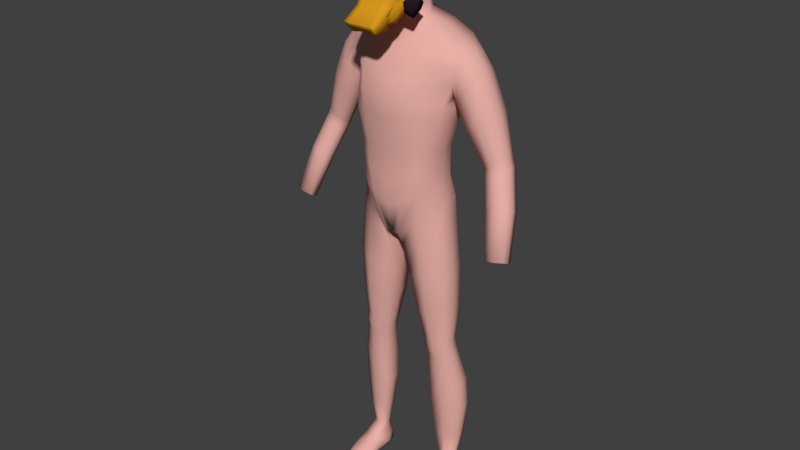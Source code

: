# Source: Duckman.blend  (saved by Blender 2.77.0; exported with 4.5.12 LTS)
import bpy
from mathutils import Matrix  # noqa: F401  (used for matrix-valued properties, if any)

bpy.ops.wm.read_factory_settings(use_empty=True)
scene = bpy.context.scene
scene.name = 'Scene'

# ---- collections
col_collection_1 = bpy.data.collections.new('Collection 1'); scene.collection.children.link(col_collection_1)

# ---- materials (node trees are filled in below, after node groups)
mat_skin = bpy.data.materials.new('Skin')
mat_skin.alpha_threshold = 0.0
mat_skin.use_transparent_shadow = False
mat_skin.diffuse_color = (0.8, 0.4265, 0.38, 1.0)
mat_skin.specular_color = (1.0, 0.4516, 0.3988)
mat_skin.roughness = 0.5
mat_skin.specular_intensity = 0.0
mat_mask = bpy.data.materials.new('Mask')
mat_mask.alpha_threshold = 0.0
mat_mask.use_transparent_shadow = False
mat_mask.diffuse_color = (0.7106, 0.3242, 0.01315, 1.0)
mat_mask.roughness = 0.5
mat_brille = bpy.data.materials.new('Brille')
mat_brille.alpha_threshold = 0.0
mat_brille.use_transparent_shadow = False
mat_brille.diffuse_color = (0.01885, 0.01018, 0.01612, 1.0)
mat_brille.roughness = 0.5

# ---- material node trees

# ---- world
world_world = bpy.data.worlds.new('World'); scene.world = world_world
world_world.color = (0.05088, 0.05088, 0.05088)
world_world.use_sun_shadow = False
world_world.sun_shadow_jitter_overblur = 0.0
world_world.cycles.sampling_method = 'MANUAL'

# ---- meshes
me_cube_000 = bpy.data.meshes.new('Cube.000')
me_cube_000.from_pydata([(0.7126, -0.7851, 6.912), (0.6593, -0.5701, 7.504), (0.3909, -0.6589, 7.886), (0.5762, -0.5592, 7.768), (0.0, -0.7916, 7.867), (0.6494, -0.4726, 6.646), (0.7217, -0.4238, 7.02), (0.6759, -0.3455, 7.355), (0.4827, -0.4335, 7.887), (0.6587, -0.2742, 7.633), (0.2619, -0.593, 7.951), (0.0, -0.6628, 7.936), (0.289, -0.4325, 7.976), (0.5374, -0.4539, 6.353), (0.1714, -0.2826, 5.999), (0.3192, -0.2725, 5.995), (0.0, -0.3213, 5.953), (0.3664, -0.1022, 6.067), (0.0, -0.5071, 7.998), (0.1503, -0.5111, 7.986), (0.1508, -0.3847, 7.994), (0.0, -0.4588, 8.006), (0.1221, -0.03545, 8.067), (0.0, -0.01239, 8.076), (0.1294, 0.2843, 7.943), (0.0, 0.311, 7.953), (0.1251, 0.574, 7.712), (0.0, 0.5985, 7.722), (0.1091, 0.7181, 7.503), (0.0, 0.7347, 7.51), (0.1177, 0.7366, 7.173), (0.0, 0.7575, 7.181), (0.1178, 0.6047, 6.766), (0.0, 0.6419, 6.78), (0.09998, 0.4615, 6.427), (0.0, 0.4844, 6.441), (0.1023, 0.4493, 6.347), (0.0, 0.4651, 6.355), (0.1226, 0.4711, 6.263), (0.0, 0.4901, 6.271), (0.2507, 0.4264, 6.323), (0.2593, 0.4608, 6.252), (0.3864, 0.2828, 6.31), (0.3216, 0.2772, 6.22), (0.4265, -0.06885, 6.201), (0.4022, -0.02455, 6.109), (0.5577, -0.188, 6.494), (0.7163, -0.02883, 7.213), (0.7089, 0.04241, 7.489), (0.7217, -0.2061, 7.1), (0.4976, 0.07415, 6.365), (0.6522, 0.3368, 7.223), (0.6365, 0.3694, 7.35), (0.3008, 0.6532, 7.231), (0.3008, 0.6368, 7.362), (0.0, -1.192, 7.011), (0.392, -1.081, 6.923), (0.661, -0.9183, 6.981), (0.0, -1.072, 7.245), (0.6055, -0.9308, 7.3), (0.0, -1.008, 7.62), (0.3711, -0.9753, 7.693), (0.5353, -0.9135, 7.632), (0.2036, -0.7461, 7.896), (0.131, -0.6279, 7.943), (0.06283, -0.3163, 5.969), (0.07514, -0.5161, 7.995), (0.0, -0.3747, 8.001), (0.1572, -1.187, 6.971), (0.09413, -1.063, 7.278), (0.1322, -1.01, 7.573), (0.2723, -1.174, 7.025), (0.4583, -1.123, 6.998), (0.6156, -1.039, 7.064), (0.2235, -1.133, 7.25), (0.4281, -1.075, 7.227), (0.6075, -0.9924, 7.257), (0.2334, -1.056, 7.452), (0.4003, -1.02, 7.5), (0.5434, -0.9764, 7.437), (0.1848, -1.02, 7.468), (0.1749, -1.082, 7.21), (0.5437, -0.9177, 7.469), (0.3852, -0.9872, 7.53), (0.3926, -1.071, 6.964), (0.2008, -1.122, 7.014), (0.6124, -0.9473, 7.249), (0.6219, -1.002, 7.023), (0.0, -0.9158, 7.747), (0.3796, -0.8408, 7.805), (0.615, -0.8212, 7.386), (0.5527, -0.7529, 7.743), (0.472, -1.101, 6.855), (0.6865, -0.978, 6.893), (0.3083, -1.16, 6.87), (0.1776, -0.8959, 7.795), (0.4409, -1.244, 6.264), (0.4722, -1.231, 6.401), (0.2595, -1.269, 6.229), (0.0, -1.277, 6.239), (0.5565, -1.079, 6.247), (0.6682, -0.9544, 6.569), (0.0, -1.272, 6.341), (0.2634, -1.263, 6.342), (0.0, -1.259, 6.455), (0.6979, -0.6822, 6.672), (0.6349, -0.7069, 6.31), (0.5627, -0.5251, 6.189), (0.132, -0.6891, 5.883), (0.0, -0.6907, 5.861), (0.2279, -0.678, 5.922), (0.3103, -0.6201, 5.921), (0.4826, -0.5103, 6.007), (0.6465, -1.129, 6.661), (0.0, -1.334, 6.764), (0.2446, -1.287, 6.728), (0.3332, -1.224, 6.52), (0.4727, -1.222, 6.601), (0.458, -1.412, 5.847), (0.4184, -1.284, 5.904), (0.4897, -1.184, 5.987), (0.2731, -1.287, 5.519), (0.0, -1.295, 5.545), (0.3928, -1.262, 5.521), (0.4639, -1.228, 5.708), (0.5233, -1.119, 5.786), (0.2514, -1.059, 5.58), (0.0, -1.06, 5.558), (0.3119, -1.054, 5.619), (0.364, -1.029, 5.618), (0.4081, -0.9813, 5.633), (0.4857, -1.159, 6.105), (0.4098, -1.436, 6.014), (0.3378, -0.8297, 5.766), (0.271, -0.8708, 5.766), (0.0, -0.8798, 5.706), (0.1932, -0.8787, 5.728), (0.2694, -1.447, 6.021), (0.5604, -0.9513, 6.144), (0.0, -1.452, 6.029), (0.4444, -0.7518, 5.816), (0.5425, -0.8955, 5.934), (0.8304, -0.5002, 6.093), (0.9026, -0.682, 6.213), (0.7503, -0.4853, 5.911), (0.7121, -0.7268, 5.719), (0.8102, -0.8706, 5.838), (0.8282, -0.9264, 6.048), (0.5543, -0.8944, 5.93), (0.5722, -0.9502, 6.14), (0.5745, -0.524, 6.185), (0.4944, -0.5092, 6.003), (0.6467, -0.7058, 6.305), (0.4562, -0.7507, 5.811), (0.446, -1.847, 5.712), (0.4164, -1.782, 5.589), (0.0, -1.869, 5.716), (0.0, -1.812, 5.633), (0.3151, -1.808, 5.63), (0.2941, -1.709, 5.453), (0.0, -1.731, 5.51), (0.4021, -1.667, 5.484), (0.3056, -1.861, 5.712)], [], [(95, 88, 60, 70), (94, 92, 56, 68), (91, 89, 61, 62), (90, 91, 62, 59), (1, 0, 6, 7), (3, 1, 7, 9), (2, 3, 9, 8), (2, 8, 12, 10), (63, 2, 10, 64), (65, 14, 110, 108), (13, 5, 106, 107), (17, 13, 107, 112), (15, 17, 112, 111), (92, 94, 116, 117), (94, 68, 115, 116), (64, 66, 18, 11), (20, 19, 10, 12), (67, 66, 19, 20), (23, 22, 24, 25), (25, 24, 26, 27), (27, 26, 28, 29), (29, 28, 30, 31), (31, 30, 32, 33), (33, 32, 34, 35), (35, 34, 36, 37), (37, 36, 38, 39), (38, 36, 40, 41), (41, 40, 42, 43), (43, 42, 44, 45), (17, 45, 44, 13), (9, 7, 47, 48), (49, 47, 7, 6), (5, 13, 44, 46), (50, 46, 44, 42), (48, 47, 51, 52), (52, 51, 53, 54), (28, 54, 53, 30), (83, 80, 77, 78), (85, 84, 72, 71), (80, 81, 74, 77), (82, 83, 78, 79), (93, 90, 59, 57), (92, 93, 57, 56), (58, 69, 70, 60), (55, 68, 69, 58), (21, 18, 66, 67), (10, 19, 66, 64), (5, 6, 105, 106), (14, 15, 111, 110), (4, 63, 64, 11), (16, 65, 108, 109), (89, 95, 70, 61), (0, 93, 113, 101), (23, 67, 20, 22), (72, 73, 76, 75), (71, 72, 75, 74), (75, 76, 79, 78), (74, 75, 78, 77), (87, 86, 76, 73), (81, 85, 71, 74), (84, 87, 73, 72), (86, 82, 79, 76), (59, 62, 82, 86), (56, 57, 87, 84), (69, 68, 85, 81), (57, 59, 86, 87), (62, 61, 83, 82), (70, 69, 81, 80), (68, 56, 84, 85), (61, 70, 80, 83), (2, 63, 95, 89), (68, 55, 114, 115), (93, 92, 117, 113), (0, 1, 90, 93), (1, 3, 91, 90), (3, 2, 89, 91), (6, 0, 101, 105), (63, 4, 88, 95), (96, 100, 101, 97), (98, 103, 102, 99), (101, 100, 106, 105), (118, 132, 154, 155), (131, 132, 118, 119), (134, 133, 129, 128), (136, 134, 128, 126), (135, 136, 126, 127), (121, 123, 161, 159), (140, 141, 125, 130), (141, 138, 120, 125), (104, 116, 115, 114), (96, 97, 103, 98), (102, 103, 116, 104), (97, 101, 113, 117), (103, 97, 117, 116), (120, 119, 124, 125), (119, 118, 123, 124), (132, 137, 162, 154), (125, 124, 129, 130), (124, 123, 128, 129), (121, 122, 127, 126), (123, 121, 126, 128), (137, 139, 156, 162), (133, 140, 130, 129), (138, 131, 119, 120), (106, 100, 131, 138), (111, 112, 140, 133), (151, 150, 142, 144), (149, 148, 146, 147), (98, 99, 139, 137), (109, 108, 136, 135), (108, 110, 134, 136), (110, 111, 133, 134), (100, 96, 132, 131), (96, 98, 137, 132), (142, 143, 147, 146), (144, 142, 146, 145), (150, 152, 143, 142), (152, 149, 147, 143), (148, 153, 145, 146), (153, 151, 144, 145), (140, 112, 151, 153), (141, 140, 153, 148), (106, 138, 149, 152), (107, 106, 152, 150), (138, 141, 148, 149), (112, 107, 150, 151), (154, 162, 158, 155), (162, 156, 157, 158), (158, 157, 160, 159), (155, 158, 159, 161), (122, 121, 159, 160), (123, 118, 155, 161)])
me_cube_000.polygons.foreach_set('use_smooth', [True] * 132)
me_cube_000.polygons.foreach_set('material_index', [1, 1, 1, 1, 1, 1, 1, 1, 1, 1, 1, 1, 1, 1, 1, 1, 1, 1, 1, 1, 1, 1, 1, 1, 1, 1, 1, 1, 1, 1, 1, 1, 1, 1, 1, 1, 1, 2, 2, 2, 2, 1, 1, 1, 1, 1, 1, 1, 1, 1, 1, 1, 1, 1, 2, 2, 2, 2, 2, 2, 2, 2, 1, 1, 1, 1, 1, 1, 1, 1, 1, 1, 1, 1, 1, 1, 1, 1, 1, 1, 1, 1, 1, 1, 1, 1, 1, 1, 1, 1, 1, 1, 1, 1, 1, 1, 1, 1, 1, 1, 1, 1, 1, 1, 1, 1, 2, 2, 1, 1, 1, 1, 1, 1, 2, 2, 2, 2, 2, 2, 1, 1, 1, 1, 1, 1, 1, 1, 1, 1, 1, 1])
me_cube_000.materials.append(mat_skin)
me_cube_000.materials.append(mat_mask)
me_cube_000.materials.append(mat_brille)
me_cube_000.use_remesh_preserve_volume = False
me_cube_000.use_remesh_preserve_attributes = False
me_cube_000.use_mirror_vertex_groups = False
me_cube_000.update()
me_cube_001 = bpy.data.meshes.new('Cube.001')
me_cube_001.from_pydata([(0.319, 0.6124, 7.002), (0.5961, -0.5063, 6.693), (0.3692, 0.06814, 6.195), (0.3084, -0.3333, 7.933), (0.3084, 0.2791, 7.873), (0.2548, -0.5784, 5.996), (0.2974, -0.946, 6.723), (0.2815, -0.8198, 7.498), (0.6341, 0.05537, 6.752), (0.6494, 0.2134, 7.465), (0.6202, -0.3565, 7.447), (0.2649, 0.6209, 7.471), (0.2798, 0.5215, 7.689), (0.5521, 0.4104, 6.932), (0.5468, -0.3453, 7.755), (0.4856, -0.6893, 6.709), (0.4709, 0.04893, 6.51), (0.2809, -0.8128, 6.115), (0.5074, 0.4317, 7.452), (0.3128, 0.4627, 6.569), (0.5522, 0.2355, 7.707), (0.499, -0.6441, 7.475), (0.4601, -0.5322, 6.28), (0.2745, -0.6041, 7.77), (0.3356, -0.03097, 7.973), (0.0, -0.3374, 7.998), (0.0, 0.3063, 7.938), (0.3157, -0.2506, 6.007), (0.0, -0.6939, 5.923), (0.0, -0.9797, 6.717), (0.0, -0.8415, 7.515), (0.2993, -0.9476, 7.154), (0.6155, -0.2272, 6.679), (0.6899, -0.05582, 7.483), (0.6767, 0.1683, 7.148), (0.6443, -0.4157, 7.117), (0.0, 0.6997, 7.014), (0.0, 0.7082, 7.489), (0.2934, 0.6409, 7.215), (0.3791, -0.7412, 6.198), (0.4536, -0.5193, 7.677), (0.4083, 0.2998, 6.568), (0.468, 0.4046, 7.62), (0.5499, 0.419, 7.206), (0.5964, -0.04296, 7.768), (0.5133, -0.6732, 7.153), (0.4951, -0.2339, 6.414), (0.6995, -0.1296, 7.098), (0.0, 0.5774, 7.724), (0.0, 0.5572, 6.619), (0.0, -0.6147, 7.805), (0.0, -0.8772, 6.055), (0.0, -0.0252, 8.054), (0.0, -0.2758, 5.999), (0.0, -0.9768, 7.146), (0.0, 0.7447, 7.207), (1.441, -0.1674, 4.123), (1.063, 0.3474, 1.868), (1.295, 0.4121, 3.141), (1.16, -0.3192, 0.8848), (1.16, 0.4807, 0.8848), (1.756, 0.6535, 4.843), (0.0, 0.8649, 5.286), (0.0, 0.9119, -0.01659), (0.0, -0.2239, 5.262), (0.0, -0.6943, -0.1257), (1.295, -0.4163, 3.141), (1.063, -0.3609, 1.868), (0.0, -0.9071, 4.226), (0.0, -1.042, 3.169), (0.0, -0.8647, 1.423), (0.0, 1.136, 4.118), (0.0, 0.8296, 2.809), (0.0, 0.661, 1.634), (0.746, 0.8649, 5.398), (0.1884, -0.6926, -0.09932), (0.1884, 0.9135, 0.02151), (0.746, -0.2239, 5.374), (0.7222, -0.9071, 4.236), (0.5912, -1.042, 3.304), (0.5787, -0.8647, 1.638), (0.7222, 1.136, 4.026), (0.5912, 0.8296, 2.944), (0.5787, 0.661, 1.638), (0.2295, -0.1527, 5.882), (0.0, -0.2449, 5.903), (0.0, 0.4522, 6.378), (0.2508, 0.408, 6.378), (1.433, 0.2311, -7.293), (1.424, 0.4692, -7.29), (1.051, 0.168, -7.297), (1.06, 0.4404, -7.294), (1.242, 0.4363, 0.329), (0.214, 0.6436, -0.5143), (0.214, -0.5078, -0.485), (1.242, -0.3102, 0.3249), (1.065, 0.3605, 1.467), (1.065, -0.3838, 1.467), (0.0, -0.8956, 0.814), (0.0, 0.8987, 0.9426), (0.4253, -0.8956, 0.9447), (0.4253, 0.8987, 0.9447), (1.376, 0.3421, -3.243), (0.6278, -0.1107, -3.302), (0.6278, 0.3776, -3.302), (1.376, -0.1089, -3.243), (1.436, 0.3825, -3.737), (0.7368, -0.08402, -3.804), (0.7368, 0.3716, -3.804), (1.436, -0.03401, -3.737), (0.3119, 0.4738, -1.449), (1.422, -0.2584, -1.116), (1.422, 0.3962, -1.116), (0.3119, -0.3321, -1.449), (1.657, 0.6517, -5.451), (0.8213, 0.03072, -5.557), (0.8213, 0.5658, -5.498), (1.657, 0.1747, -5.51), (0.6817, 0.3534, -3.56), (1.405, -0.1009, -3.497), (1.405, 0.3274, -3.497), (0.6817, -0.1127, -3.56), (1.292, 0.8519, 5.134), (0.7221, -0.5963, 0.3832), (1.104, -0.5696, 4.177), (0.9944, -0.8185, 3.208), (0.9122, -0.6637, 1.749), (0.7229, 0.81, 0.3892), (1.297, -0.2272, 5.094), (1.108, 1.026, 4.014), (0.9821, 0.6859, 3.027), (0.9028, 0.5402, 1.757), (1.247, 0.1527, -7.305), (1.247, 0.529, -7.302), (0.7534, -0.574, -0.04833), (0.7549, 0.693, 0.01925), (0.834, -0.7122, 1.199), (0.8258, 0.7368, 1.123), (1.029, -0.2949, -3.282), (1.023, 0.5003, -3.268), (1.112, -0.2153, -3.784), (1.105, 0.5413, -3.756), (0.9035, 0.63, -1.285), (0.9105, -0.566, -1.285), (1.259, -0.01795, -5.536), (1.258, 0.8363, -5.472), (1.068, 0.4844, -3.518), (1.074, -0.2821, -3.543), (1.199, 0.08073, 0.8886), (0.0, 0.1591, -0.08196), (1.479, 0.1604, 3.888), (1.339, -0.002243, 3.134), (1.102, -0.006729, 1.867), (0.8106, 0.3194, 5.442), (0.16, 0.1593, -0.03776), (0.3783, 0.07005, 6.029), (1.464, 0.3473, -7.291), (1.018, 0.2969, -7.295), (0.1747, 0.06787, -0.5012), (1.281, 0.06308, 0.333), (1.105, -0.01166, 1.468), (0.5901, 0.1334, -3.311), (1.415, 0.1166, -3.242), (0.6956, 0.1438, -3.811), (1.477, 0.1741, -3.733), (1.463, 0.06891, -1.115), (0.2706, 0.0708, -1.455), (0.782, 0.2983, -5.529), (1.697, 0.4131, -5.479), (1.445, 0.1132, -3.494), (0.6428, 0.1203, -3.569), (1.561, -1.009, -8.058), (1.304, 0.3223, 5.195), (0.0, -0.6318, 4.69), (1.595, -0.234, 4.495), (1.595, 0.7514, 4.478), (0.0, 1.088, 4.702), (0.7447, 1.088, 4.656), (0.7447, -0.6318, 4.644), (1.235, -0.4727, 4.607), (1.226, 0.9391, 4.605), (1.441, 0.5268, 4.028), (1.756, -0.04605, 4.868), (1.79, 0.2938, 4.926), (2.137, 0.293, 4.494), (2.084, -0.04692, 4.452), (1.911, -0.2349, 4.103), (1.586, -0.1683, 3.695), (1.905, 0.7961, 4.088), (1.597, 0.5259, 3.725), (1.582, 0.1595, 3.58), (2.075, 0.6526, 4.429), (3.479, -0.4678, 0.08025), (2.936, 0.3051, 2.226), (2.857, 0.08453, 2.279), (2.622, -0.03288, 2.197), (2.361, 0.03054, 2.084), (2.702, 0.5781, 2.034), (2.446, 0.4927, 1.979), (2.347, 0.2387, 1.964), (2.911, 0.5491, 2.15), (3.434, -0.6175, 0.1414), (3.191, -0.7075, 0.1094), (2.944, -0.6727, 0.0566), (3.218, -0.2942, -0.05446), (2.984, -0.3587, -0.05795), (2.917, -0.5365, -0.03839), (3.449, -0.3036, 0.01414), (3.213, -0.5043, 0.01222), (2.663, -0.2927, 1.18), (2.65, -0.1047, 1.063), (3.189, -0.235, 1.316), (2.949, -0.3471, 1.303), (2.742, 0.1301, 1.069), (3.238, 0.1892, 1.182), (3.023, 0.2112, 1.133), (3.262, -0.03336, 1.26), (1.886, -0.1261, 3.027), (1.877, 0.1898, 2.895), (2.465, -0.0194, 3.568), (2.207, -0.1997, 3.313), (1.932, 0.5525, 3.001), (2.483, 0.6639, 3.495), (2.238, 0.7645, 3.23), (2.537, 0.3103, 3.573), (1.517, 0.617, -7.776), (1.508, 0.6181, -8.095), (1.548, -0.9627, -8.002), (1.548, -0.9865, -8.121), (1.064, 0.6117, -7.776), (1.093, 0.6181, -8.095), (1.069, -0.9627, -8.002), (1.069, -0.9865, -8.121), (1.564, -0.1775, -8.11), (1.562, -0.07747, -7.685), (1.037, -0.1775, -8.11), (1.024, -0.09015, -7.685), (1.558, 0.3501, -8.126), (0.9873, 0.3143, -7.756), (1.594, 0.3235, -7.756), (1.043, 0.3501, -8.126), (1.3, -1.01, -8.136), (1.3, -0.9822, -7.987), (1.3, 0.627, -8.097), (1.292, 0.6745, -7.788), (1.3, -0.1724, -8.121), (1.292, -0.1498, -7.658), (1.3, 0.3552, -8.147), (1.515, 0.6475, -7.981), (1.086, 0.6475, -7.981), (1.056, -1.009, -8.058), (0.9989, -0.2001, -7.99), (1.601, -0.2001, -7.99), (1.595, 0.3303, -7.987), (1.006, 0.3303, -7.987), (1.3, 0.6905, -7.981), (1.3, -1.051, -8.064), (1.588, -0.4569, -7.813), (1.013, -0.6608, -8.136), (1.54, -0.7168, -8.123), (1.013, -0.4569, -7.861), (1.3, -0.4474, -7.797), (1.3, -0.6617, -8.154), (0.9935, -0.6572, -8.026), (1.608, -0.6572, -8.026), (0.2685, 0.5692, 5.671), (0.2504, -0.1418, 5.57), (0.0, -0.234, 5.565), (0.0, 0.6903, 5.749), (0.468, 0.1979, 5.597), (0.0, -1.048, 3.712), (1.345, -0.3483, 3.573), (0.0, 0.9357, 3.262), (0.6365, 0.9357, 3.319), (0.6365, -1.048, 3.768), (1.038, -0.71, 3.662), (1.026, 0.8037, 3.369), (1.417, 0.07112, 3.474), (1.345, 0.4518, 3.448), (1.426, 0.4308, -2.245), (0.4672, -0.2287, -2.44), (0.4672, 0.4928, -2.44), (1.426, -0.1906, -2.245), (0.9612, 0.6487, -2.348), (0.9682, -0.4646, -2.353), (1.471, 0.1201, -2.243), (0.4229, 0.1321, -2.449), (0.8045, 0.5249, -4.728), (1.608, 0.08312, -4.698), (1.608, 0.5895, -4.663), (0.8045, -0.03738, -4.763), (1.193, 0.7856, -4.685), (1.198, -0.1296, -4.739), (1.654, 0.3362, -4.677), (0.7583, 0.2439, -4.75), (1.571, 0.5735, -6.443), (0.9337, 0.08273, -6.495), (0.9399, 0.5147, -6.466), (1.578, 0.1917, -6.471), (1.268, 0.05017, -6.492), (1.267, 0.6982, -6.461), (0.8927, 0.2936, -6.481), (1.617, 0.3805, -6.456), (1.123, 0.2931, 2.342), (1.123, -0.3799, 2.342), (0.0, -0.8747, 2.159), (0.0, 0.6325, 2.094), (0.6033, 0.6325, 2.155), (0.6033, -0.8747, 2.312), (0.926, -0.6887, 2.319), (0.9164, 0.5166, 2.243), (1.16, -0.04347, 2.338), (2.298, 0.2343, 2.098), (2.568, -0.03969, 2.343), (2.387, 0.4904, 2.123), (2.841, 0.551, 2.327), (2.869, 0.3044, 2.4), (2.31, 0.02211, 2.214), (2.795, 0.08026, 2.443), (2.638, 0.5795, 2.197), (2.404, -0.01555, 1.955), (2.905, 0.03897, 2.142), (2.748, 0.5258, 1.905), (2.39, 0.1897, 1.836), (2.669, -0.07768, 2.069), (2.488, 0.441, 1.849), (2.957, 0.4978, 2.012), (2.983, 0.2568, 2.089), (0.0, 0.5572, 6.619)], [], [(0, 36, 55, 38), (0, 38, 43, 13), (0, 13, 41, 19), (0, 19, 49, 36), (1, 32, 47, 35), (1, 35, 45, 15), (1, 15, 39, 22), (1, 22, 46, 32), (27, 84, 155, 2), (53, 85, 84, 27), (2, 19, 41, 16), (2, 16, 46, 27), (3, 23, 40, 14), (3, 14, 44, 24), (3, 24, 52, 25), (3, 25, 50, 23), (4, 24, 44, 20), (4, 20, 42, 12), (4, 12, 48, 26), (4, 26, 52, 24), (5, 17, 51, 28), (5, 28, 53, 27), (5, 27, 46, 22), (5, 22, 39, 17), (6, 15, 45, 31), (6, 31, 54, 29), (6, 29, 51, 17), (6, 17, 39, 15), (7, 21, 40, 23), (7, 23, 50, 30), (7, 30, 54, 31), (7, 31, 45, 21), (8, 13, 43, 34), (8, 34, 47, 32), (8, 32, 46, 16), (8, 16, 41, 13), (9, 18, 42, 20), (9, 20, 44, 33), (9, 33, 47, 34), (9, 34, 43, 18), (10, 33, 44, 14), (10, 14, 40, 21), (10, 21, 45, 35), (10, 35, 47, 33), (11, 37, 48, 12), (11, 12, 42, 18), (11, 18, 43, 38), (11, 38, 55, 37), (137, 96, 60, 127), (160, 97, 59, 148), (277, 271, 66, 151), (300, 295, 89, 133), (274, 270, 69, 79), (269, 265, 87, 155), (308, 305, 70, 80), (100, 98, 65, 75), (178, 173, 68, 78), (311, 304, 67, 152), (180, 175, 181, 129), (276, 278, 58, 130), (310, 303, 57, 131), (306, 307, 83, 73), (272, 273, 82, 72), (176, 177, 81, 71), (179, 178, 78, 124), (136, 100, 75, 123), (309, 308, 80, 126), (172, 122, 74, 153), (275, 274, 79, 125), (149, 63, 76, 154), (99, 101, 76, 63), (19, 87, 86, 328), (267, 266, 84, 85), (265, 268, 86, 87), (157, 238, 236, 90), (299, 296, 90, 132), (302, 298, 88, 156), (301, 297, 91, 157), (154, 76, 93, 158), (148, 59, 95, 159), (123, 75, 94, 134), (127, 60, 92, 135), (73, 83, 101, 99), (126, 80, 100, 136), (80, 70, 98, 100), (152, 67, 97, 160), (131, 57, 96, 137), (286, 281, 104, 161), (285, 282, 105, 162), (284, 280, 103, 138), (283, 279, 102, 139), (170, 118, 108, 163), (169, 119, 109, 164), (147, 121, 107, 140), (146, 120, 106, 141), (135, 92, 112, 142), (134, 94, 113, 143), (159, 95, 111, 165), (158, 93, 110, 166), (294, 287, 116, 167), (293, 288, 117, 168), (292, 290, 115, 144), (291, 289, 114, 145), (139, 102, 120, 146), (138, 103, 121, 147), (162, 105, 119, 169), (161, 104, 118, 170), (105, 138, 147, 119), (104, 139, 146, 118), (287, 291, 145, 116), (288, 292, 144, 117), (95, 134, 143, 111), (93, 135, 142, 110), (118, 146, 141, 108), (119, 147, 140, 109), (281, 283, 139, 104), (282, 284, 138, 105), (83, 131, 137, 101), (67, 126, 136, 97), (76, 127, 135, 93), (59, 123, 134, 95), (298, 299, 132, 88), (91, 229, 238, 157), (271, 275, 125, 66), (183, 61, 122, 172), (304, 309, 126, 67), (97, 136, 123, 59), (174, 179, 124, 56), (307, 310, 131, 83), (273, 276, 130, 82), (177, 180, 129, 81), (297, 300, 133, 91), (101, 137, 127, 76), (182, 183, 172, 128), (133, 244, 229, 91), (103, 161, 170, 121), (102, 162, 169, 120), (289, 293, 168, 114), (290, 294, 167, 115), (94, 158, 166, 113), (92, 159, 165, 112), (120, 169, 164, 106), (121, 170, 163, 107), (279, 285, 162, 102), (280, 286, 161, 103), (57, 152, 160, 96), (60, 148, 159, 92), (75, 154, 158, 94), (296, 301, 157, 90), (295, 302, 156, 89), (89, 225, 244, 133), (2, 155, 87, 19), (65, 149, 154, 75), (128, 172, 153, 77), (303, 311, 152, 57), (266, 269, 155, 84), (278, 277, 151, 58), (96, 160, 148, 60), (74, 122, 180, 177), (182, 128, 179, 174), (128, 77, 178, 179), (62, 74, 177, 176), (122, 61, 175, 180), (77, 64, 173, 178), (313, 317, 196, 195), (312, 314, 198, 199), (317, 312, 199, 196), (318, 313, 195, 194), (175, 61, 191, 188), (61, 183, 184, 191), (181, 175, 188, 189), (183, 182, 185, 184), (182, 174, 186, 185), (56, 150, 190, 187), (150, 181, 189, 190), (174, 56, 187, 186), (212, 209, 203, 202), (210, 213, 205, 206), (209, 210, 206, 203), (211, 212, 202, 201), (319, 315, 200, 197), (315, 316, 193, 200), (314, 319, 197, 198), (316, 318, 194, 193), (208, 202, 203, 206), (204, 208, 206, 205), (207, 192, 208, 204), (192, 201, 202, 208), (215, 214, 207, 204), (214, 216, 192, 207), (213, 215, 204, 205), (216, 211, 201, 192), (327, 321, 211, 216), (325, 322, 215, 213), (326, 327, 216, 214), (322, 326, 214, 215), (321, 324, 212, 211), (320, 323, 210, 209), (323, 325, 213, 210), (324, 320, 209, 212), (184, 185, 219, 224), (189, 188, 223, 221), (191, 184, 224, 222), (188, 191, 222, 223), (185, 186, 220, 219), (187, 190, 218, 217), (190, 189, 221, 218), (186, 187, 217, 220), (156, 239, 225, 89), (247, 243, 226, 237), (256, 250, 232, 241), (264, 171, 228, 259), (255, 248, 226, 243), (254, 249, 230, 240), (263, 251, 235, 258), (253, 252, 233, 237), (262, 245, 233, 259), (261, 246, 236, 260), (248, 253, 237, 226), (251, 254, 240, 235), (245, 247, 237, 233), (88, 234, 239, 156), (132, 246, 234, 88), (235, 240, 247, 245), (257, 234, 246, 261), (258, 235, 245, 262), (249, 255, 243, 230), (171, 256, 241, 228), (240, 230, 243, 247), (90, 236, 246, 132), (227, 242, 256, 171), (229, 244, 255, 249), (236, 238, 254, 251), (225, 239, 253, 248), (239, 234, 252, 253), (260, 236, 251, 263), (238, 229, 249, 254), (244, 225, 248, 255), (257, 227, 171, 264), (242, 231, 250, 256), (234, 257, 264, 252), (231, 260, 263, 250), (232, 258, 262, 241), (227, 257, 261, 242), (242, 261, 260, 231), (241, 262, 259, 228), (250, 263, 258, 232), (252, 264, 259, 233), (77, 153, 269, 266), (74, 62, 268, 265), (64, 77, 266, 267), (153, 74, 265, 269), (181, 150, 277, 278), (81, 129, 276, 273), (56, 124, 275, 271), (124, 78, 274, 275), (71, 81, 273, 272), (129, 181, 278, 276), (78, 68, 270, 274), (150, 56, 271, 277), (113, 166, 286, 280), (112, 165, 285, 279), (111, 143, 284, 282), (110, 142, 283, 281), (142, 112, 279, 283), (143, 113, 280, 284), (165, 111, 282, 285), (166, 110, 281, 286), (107, 163, 294, 290), (106, 164, 293, 289), (109, 140, 292, 288), (108, 141, 291, 287), (141, 106, 289, 291), (140, 107, 290, 292), (164, 109, 288, 293), (163, 108, 287, 294), (114, 168, 302, 295), (115, 167, 301, 296), (116, 145, 300, 297), (117, 144, 299, 298), (167, 116, 297, 301), (168, 117, 298, 302), (144, 115, 296, 299), (145, 114, 295, 300), (58, 151, 311, 303), (82, 130, 310, 307), (66, 125, 309, 304), (125, 79, 308, 309), (72, 82, 307, 306), (130, 58, 303, 310), (151, 66, 304, 311), (79, 69, 305, 308), (224, 219, 318, 316), (221, 223, 319, 314), (222, 224, 316, 315), (223, 222, 315, 319), (219, 220, 313, 318), (217, 218, 312, 317), (218, 221, 314, 312), (220, 217, 317, 313), (195, 196, 320, 324), (199, 198, 325, 323), (196, 199, 323, 320), (194, 195, 324, 321), (197, 200, 326, 322), (200, 193, 327, 326), (198, 197, 322, 325), (193, 194, 321, 327)])
me_cube_001.polygons.foreach_set('use_smooth', [True] * 308)
me_cube_001.materials.append(mat_skin)
me_cube_001.materials.append(mat_mask)
me_cube_001.use_remesh_preserve_volume = False
me_cube_001.use_remesh_preserve_attributes = False
me_cube_001.use_mirror_vertex_groups = False
me_cube_001.update()

# ---- objects
ob_character_001 = bpy.data.objects.new('Character.001', me_cube_000)
ob_character = bpy.data.objects.new('Character', me_cube_001)

# ---- transforms, parenting, visibility, modifiers, constraints
ob_character_001.location = (0.0, 0.0, 0.0)
ob_character_001.lineart.crease_threshold = 0.0
_m = ob_character_001.modifiers.new('Mirror', 'MIRROR')
_m.use_clip = True
ob_character.location = (0.0, 0.0, 0.0)
ob_character.lineart.crease_threshold = 0.0
_m = ob_character.modifiers.new('Mirror', 'MIRROR')
_m.use_clip = True

# ---- collection membership
col_collection_1.objects.link(ob_character_001)
col_collection_1.objects.link(ob_character)

# ---- scene / render settings (as saved in the file)
scene.frame_start = 1; scene.frame_end = 250; scene.frame_set(1)
scene.render.engine = 'BLENDER_EEVEE_NEXT'
scene.render.resolution_percentage = 50
scene.render.dither_intensity = 0.0
scene.cycles.use_denoising = False
scene.cycles.samples = 128
scene.cycles.sampling_pattern = 'TABULATED_SOBOL'
scene.cycles.light_sampling_threshold = 0.0
scene.cycles.use_adaptive_sampling = False
scene.cycles.use_light_tree = False
scene.cycles.blur_glossy = 0.0
scene.cycles.sample_clamp_indirect = 0.0
scene.view_settings.view_transform = 'Standard'
bpy.context.view_layer.update()

# ---- added for rendering (the .blend has no active camera and no usable light): camera, sun
cam_auto = bpy.data.cameras.new('AutoCamera')
cam_auto.lens = 50.0
cam_auto.sensor_width = 36.0
cam_auto.clip_end = 1000.0
ob_auto_camera = bpy.data.objects.new('AutoCamera', cam_auto)
scene.collection.objects.link(ob_auto_camera)
ob_auto_camera.location = (16.5728, -20.2537, 13.2192)
ob_auto_camera.rotation_euler = (1.09748, -7.21219e-08, 0.694738)
scene.camera = ob_auto_camera
light_auto_sun = bpy.data.lights.new('AutoSun', 'SUN')
light_auto_sun.energy = 3.0
light_auto_sun.angle = 0.0523599
ob_auto_sun = bpy.data.objects.new('AutoSun', light_auto_sun)
scene.collection.objects.link(ob_auto_sun)
ob_auto_sun.rotation_euler = (0.872665, 0.174533, 0.523599)
bpy.context.view_layer.update()
